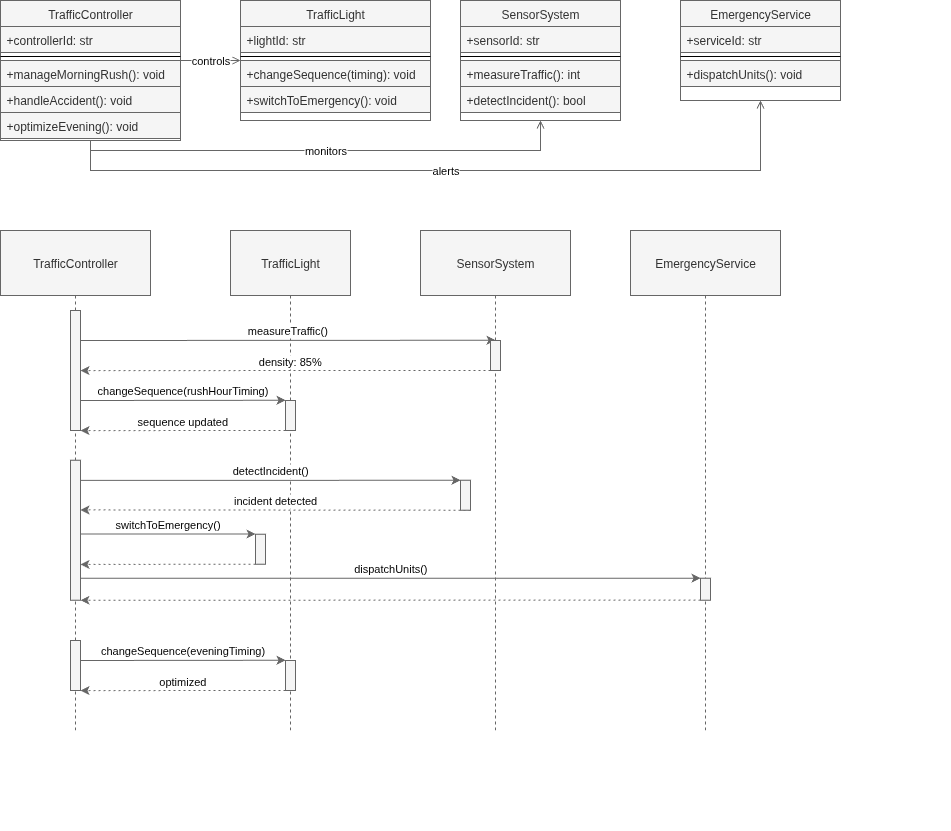

The diagram above was exported from draw.io. Its source (the exported page's mxGraphModel, read from the mxfile embedded in the PNG):
<mxGraphModel dx="1425" dy="833" grid="1" gridSize="10" guides="1" tooltips="1" connect="1" arrows="1" fold="1" page="1" pageScale="1" pageWidth="850" pageHeight="1100" math="0" shadow="0">
  <root>
    <UserObject label="" customAnimation="" id="0">
      <mxCell />
    </UserObject>
    <mxCell id="1" style="locked=1;" parent="0" />
    <mxCell id="TrafficCD" value="CD" style="" parent="0" />
    <mxCell id="TrafficController-1" value="TrafficController" style="swimlane;fontStyle=0;align=center;verticalAlign=top;childLayout=stackLayout;horizontal=1;startSize=26;horizontalStack=0;resizeParent=1;resizeLast=0;collapsible=1;marginBottom=0;rounded=0;shadow=0;strokeWidth=1;fillColor=#f5f5f5;fontColor=#333333;strokeColor=#666666;" vertex="1" parent="TrafficCD">
      <mxGeometry x="50" y="50" width="180" height="140" as="geometry" />
    </mxCell>
    <mxCell id="TrafficController-2" value="+controllerId: str" style="text;align=left;verticalAlign=top;spacingLeft=4;spacingRight=4;overflow=hidden;rotatable=1;points=[[0,0.5],[1,0.5]];portConstraint=eastwest;fillColor=#f5f5f5;fontColor=#333333;strokeColor=#666666;" vertex="1" parent="TrafficController-1">
      <mxGeometry y="26" width="180" height="26" as="geometry" />
    </mxCell>
    <mxCell id="TrafficController-3" value="" style="line;html=1;strokeWidth=1;align=left;verticalAlign=middle;spacingTop=-1;spacingLeft=3;spacingRight=3;rotatable=1;labelPosition=right;points=[];portConstraint=eastwest;" vertex="1" parent="TrafficController-1">
      <mxGeometry y="52" width="180" height="8" as="geometry" />
    </mxCell>
    <mxCell id="TrafficController-4" value="+manageMorningRush(): void" style="text;align=left;verticalAlign=top;spacingLeft=4;spacingRight=4;overflow=hidden;rotatable=1;points=[[0,0.5],[1,0.5]];portConstraint=eastwest;fillColor=#f5f5f5;fontColor=#333333;strokeColor=#666666;" vertex="1" parent="TrafficController-1">
      <mxGeometry y="60" width="180" height="26" as="geometry" />
    </mxCell>
    <mxCell id="TrafficController-5" value="+handleAccident(): void" style="text;align=left;verticalAlign=top;spacingLeft=4;spacingRight=4;overflow=hidden;rotatable=1;points=[[0,0.5],[1,0.5]];portConstraint=eastwest;fillColor=#f5f5f5;fontColor=#333333;strokeColor=#666666;" vertex="1" parent="TrafficController-1">
      <mxGeometry y="86" width="180" height="26" as="geometry" />
    </mxCell>
    <mxCell id="TrafficController-6" value="+optimizeEvening(): void" style="text;align=left;verticalAlign=top;spacingLeft=4;spacingRight=4;overflow=hidden;rotatable=1;points=[[0,0.5],[1,0.5]];portConstraint=eastwest;fillColor=#f5f5f5;fontColor=#333333;strokeColor=#666666;" vertex="1" parent="TrafficController-1">
      <mxGeometry y="112" width="180" height="26" as="geometry" />
    </mxCell>
    <mxCell id="TrafficLight-1" value="TrafficLight" style="swimlane;fontStyle=0;align=center;verticalAlign=top;childLayout=stackLayout;horizontal=1;startSize=26;horizontalStack=0;resizeParent=1;resizeLast=0;collapsible=1;marginBottom=0;rounded=0;shadow=0;strokeWidth=1;fillColor=#f5f5f5;fontColor=#333333;strokeColor=#666666;" vertex="1" parent="TrafficCD">
      <mxGeometry x="290" y="50" width="190" height="120" as="geometry" />
    </mxCell>
    <mxCell id="TrafficLight-2" value="+lightId: str" style="text;align=left;verticalAlign=top;spacingLeft=4;spacingRight=4;overflow=hidden;rotatable=1;points=[[0,0.5],[1,0.5]];portConstraint=eastwest;fillColor=#f5f5f5;fontColor=#333333;strokeColor=#666666;" vertex="1" parent="TrafficLight-1">
      <mxGeometry y="26" width="190" height="26" as="geometry" />
    </mxCell>
    <mxCell id="TrafficLight-3" value="" style="line;html=1;strokeWidth=1;align=left;verticalAlign=middle;spacingTop=-1;spacingLeft=3;spacingRight=3;rotatable=1;labelPosition=right;points=[];portConstraint=eastwest;" vertex="1" parent="TrafficLight-1">
      <mxGeometry y="52" width="190" height="8" as="geometry" />
    </mxCell>
    <mxCell id="TrafficLight-4" value="+changeSequence(timing): void" style="text;align=left;verticalAlign=top;spacingLeft=4;spacingRight=4;overflow=hidden;rotatable=1;points=[[0,0.5],[1,0.5]];portConstraint=eastwest;fillColor=#f5f5f5;fontColor=#333333;strokeColor=#666666;" vertex="1" parent="TrafficLight-1">
      <mxGeometry y="60" width="190" height="26" as="geometry" />
    </mxCell>
    <mxCell id="TrafficLight-5" value="+switchToEmergency(): void" style="text;align=left;verticalAlign=top;spacingLeft=4;spacingRight=4;overflow=hidden;rotatable=1;points=[[0,0.5],[1,0.5]];portConstraint=eastwest;fillColor=#f5f5f5;fontColor=#333333;strokeColor=#666666;" vertex="1" parent="TrafficLight-1">
      <mxGeometry y="86" width="190" height="26" as="geometry" />
    </mxCell>
    <mxCell id="SensorSystem-1" value="SensorSystem" style="swimlane;fontStyle=0;align=center;verticalAlign=top;childLayout=stackLayout;horizontal=1;startSize=26;horizontalStack=0;resizeParent=1;resizeLast=0;collapsible=1;marginBottom=0;rounded=0;shadow=0;strokeWidth=1;fillColor=#f5f5f5;fontColor=#333333;strokeColor=#666666;" vertex="1" parent="TrafficCD">
      <mxGeometry x="510" y="50" width="160" height="120" as="geometry" />
    </mxCell>
    <mxCell id="SensorSystem-2" value="+sensorId: str" style="text;align=left;verticalAlign=top;spacingLeft=4;spacingRight=4;overflow=hidden;rotatable=1;points=[[0,0.5],[1,0.5]];portConstraint=eastwest;fillColor=#f5f5f5;fontColor=#333333;strokeColor=#666666;" vertex="1" parent="SensorSystem-1">
      <mxGeometry y="26" width="160" height="26" as="geometry" />
    </mxCell>
    <mxCell id="SensorSystem-3" value="" style="line;html=1;strokeWidth=1;align=left;verticalAlign=middle;spacingTop=-1;spacingLeft=3;spacingRight=3;rotatable=1;labelPosition=right;points=[];portConstraint=eastwest;" vertex="1" parent="SensorSystem-1">
      <mxGeometry y="52" width="160" height="8" as="geometry" />
    </mxCell>
    <mxCell id="SensorSystem-4" value="+measureTraffic(): int" style="text;align=left;verticalAlign=top;spacingLeft=4;spacingRight=4;overflow=hidden;rotatable=1;points=[[0,0.5],[1,0.5]];portConstraint=eastwest;fillColor=#f5f5f5;fontColor=#333333;strokeColor=#666666;" vertex="1" parent="SensorSystem-1">
      <mxGeometry y="60" width="160" height="26" as="geometry" />
    </mxCell>
    <mxCell id="SensorSystem-5" value="+detectIncident(): bool" style="text;align=left;verticalAlign=top;spacingLeft=4;spacingRight=4;overflow=hidden;rotatable=1;points=[[0,0.5],[1,0.5]];portConstraint=eastwest;fillColor=#f5f5f5;fontColor=#333333;strokeColor=#666666;" vertex="1" parent="SensorSystem-1">
      <mxGeometry y="86" width="160" height="26" as="geometry" />
    </mxCell>
    <mxCell id="EmergencyService-1" value="EmergencyService" style="swimlane;fontStyle=0;align=center;verticalAlign=top;childLayout=stackLayout;horizontal=1;startSize=26;horizontalStack=0;resizeParent=1;resizeLast=0;collapsible=1;marginBottom=0;rounded=0;shadow=0;strokeWidth=1;fillColor=#f5f5f5;fontColor=#333333;strokeColor=#666666;" vertex="1" parent="TrafficCD">
      <mxGeometry x="730" y="50" width="160" height="100" as="geometry" />
    </mxCell>
    <mxCell id="EmergencyService-2" value="+serviceId: str" style="text;align=left;verticalAlign=top;spacingLeft=4;spacingRight=4;overflow=hidden;rotatable=1;points=[[0,0.5],[1,0.5]];portConstraint=eastwest;fillColor=#f5f5f5;fontColor=#333333;strokeColor=#666666;" vertex="1" parent="EmergencyService-1">
      <mxGeometry y="26" width="160" height="26" as="geometry" />
    </mxCell>
    <mxCell id="EmergencyService-3" value="" style="line;html=1;strokeWidth=1;align=left;verticalAlign=middle;spacingTop=-1;spacingLeft=3;spacingRight=3;rotatable=1;labelPosition=right;points=[];portConstraint=eastwest;" vertex="1" parent="EmergencyService-1">
      <mxGeometry y="52" width="160" height="8" as="geometry" />
    </mxCell>
    <mxCell id="EmergencyService-4" value="+dispatchUnits(): void" style="text;align=left;verticalAlign=top;spacingLeft=4;spacingRight=4;overflow=hidden;rotatable=1;points=[[0,0.5],[1,0.5]];portConstraint=eastwest;fillColor=#f5f5f5;fontColor=#333333;strokeColor=#666666;" vertex="1" parent="EmergencyService-1">
      <mxGeometry y="60" width="160" height="26" as="geometry" />
    </mxCell>
    <mxCell id="rel1" value="controls" style="edgeStyle=orthogonalEdgeStyle;rounded=0;orthogonalLoop=1;jettySize=auto;html=1;endArrow=open;endFill=0;strokeColor=#666666;" parent="TrafficCD" source="TrafficController-1" target="TrafficLight-1" edge="1">
      <mxGeometry relative="1" as="geometry">
        <Array as="points">
          <mxPoint x="240" y="110" />
          <mxPoint x="240" y="110" />
        </Array>
      </mxGeometry>
    </mxCell>
    <mxCell id="rel2" value="monitors" style="edgeStyle=orthogonalEdgeStyle;rounded=0;orthogonalLoop=1;jettySize=auto;html=1;endArrow=open;endFill=0;strokeColor=#666666;" parent="TrafficCD" source="TrafficController-1" target="SensorSystem-1" edge="1">
      <mxGeometry relative="1" as="geometry">
        <Array as="points">
          <mxPoint x="140" y="200" />
          <mxPoint x="590" y="200" />
        </Array>
      </mxGeometry>
    </mxCell>
    <mxCell id="rel3" value="alerts" style="edgeStyle=orthogonalEdgeStyle;rounded=0;orthogonalLoop=1;jettySize=auto;html=1;endArrow=open;endFill=0;strokeColor=#666666;" parent="TrafficCD" source="TrafficController-1" target="EmergencyService-1" edge="1">
      <mxGeometry relative="1" as="geometry">
        <Array as="points">
          <mxPoint x="140" y="220" />
          <mxPoint x="810" y="220" />
        </Array>
      </mxGeometry>
    </mxCell>
    <mxCell id="TrafficSqD" value="SqD" style="" parent="0" />
    <mxCell id="traffic-seq-group" value="" style="group;fillColor=none;" connectable="0" vertex="1" parent="TrafficSqD">
      <mxGeometry x="50" y="280" width="950" height="600" as="geometry" />
    </mxCell>
    <mxCell id="traffic-controller" value="TrafficController" style="shape=umlLifeline;perimeter=lifelinePerimeter;whiteSpace=wrap;container=1;dropTarget=0;collapsible=0;recursiveResize=0;outlineConnect=0;portConstraint=eastwest;size=65;fillColor=#f5f5f5;fontColor=#333333;strokeColor=#666666;" vertex="1" parent="traffic-seq-group">
      <mxGeometry width="150" height="500" as="geometry" />
    </mxCell>
    <mxCell id="traffic-controller-activation1" value="" style="points=[];perimeter=orthogonalPerimeter;outlineConnect=0;targetShapes=umlLifeline;portConstraint=eastwest;fillColor=#f5f5f5;fontColor=#333333;strokeColor=#666666;" vertex="1" parent="traffic-controller">
      <mxGeometry x="70" y="80" width="10" height="120" as="geometry" />
    </mxCell>
    <mxCell id="traffic-controller-activation2" value="" style="points=[];perimeter=orthogonalPerimeter;outlineConnect=0;targetShapes=umlLifeline;portConstraint=eastwest;fillColor=#f5f5f5;fontColor=#333333;strokeColor=#666666;" vertex="1" parent="traffic-controller">
      <mxGeometry x="70" y="229.71" width="10" height="140" as="geometry" />
    </mxCell>
    <mxCell id="traffic-light" value="TrafficLight" style="shape=umlLifeline;perimeter=lifelinePerimeter;whiteSpace=wrap;container=1;dropTarget=0;collapsible=0;recursiveResize=0;outlineConnect=0;portConstraint=eastwest;size=65;fillColor=#f5f5f5;fontColor=#333333;strokeColor=#666666;" vertex="1" parent="traffic-seq-group">
      <mxGeometry x="230" width="120" height="500" as="geometry" />
    </mxCell>
    <mxCell id="traffic-light-activation1" value="" style="points=[];perimeter=orthogonalPerimeter;outlineConnect=0;targetShapes=umlLifeline;portConstraint=eastwest;fillColor=#f5f5f5;fontColor=#333333;strokeColor=#666666;" vertex="1" parent="traffic-light">
      <mxGeometry x="55" y="170" width="10" height="30" as="geometry" />
    </mxCell>
    <mxCell id="traffic-controller-activation3" value="" style="points=[];perimeter=orthogonalPerimeter;outlineConnect=0;targetShapes=umlLifeline;portConstraint=eastwest;fillColor=#f5f5f5;fontColor=#333333;strokeColor=#666666;" vertex="1" parent="traffic-light">
      <mxGeometry x="-160" y="410" width="10" height="50" as="geometry" />
    </mxCell>
    <mxCell id="traffic-light-activation3" value="" style="points=[];perimeter=orthogonalPerimeter;outlineConnect=0;targetShapes=umlLifeline;portConstraint=eastwest;fillColor=#f5f5f5;fontColor=#333333;strokeColor=#666666;" vertex="1" parent="traffic-light">
      <mxGeometry x="55" y="430" width="10" height="30" as="geometry" />
    </mxCell>
    <mxCell id="traffic-msg12" value="changeSequence(eveningTiming)" style="verticalAlign=bottom;edgeStyle=elbowEdgeStyle;elbow=vertical;curved=0;rounded=0;endArrow=classic;fillColor=#f5f5f5;strokeColor=#666666;endFill=1;" edge="1" parent="traffic-light">
      <mxGeometry relative="1" as="geometry">
        <mxPoint x="-150" y="430" as="sourcePoint" />
        <mxPoint x="55" y="430" as="targetPoint" />
      </mxGeometry>
    </mxCell>
    <mxCell id="traffic-msg13" value="optimized" style="verticalAlign=bottom;edgeStyle=elbowEdgeStyle;elbow=vertical;curved=0;rounded=0;dashed=1;dashPattern=2 3;endArrow=classic;fillColor=#f5f5f5;strokeColor=#666666;endFill=1;" edge="1" parent="traffic-light">
      <mxGeometry relative="1" as="geometry">
        <mxPoint x="55" y="460" as="sourcePoint" />
        <mxPoint x="-150" y="460" as="targetPoint" />
      </mxGeometry>
    </mxCell>
    <mxCell id="traffic-emergency" value="EmergencyService" style="shape=umlLifeline;perimeter=lifelinePerimeter;whiteSpace=wrap;container=1;dropTarget=0;collapsible=0;recursiveResize=0;outlineConnect=0;portConstraint=eastwest;size=65;fillColor=#f5f5f5;fontColor=#333333;strokeColor=#666666;" vertex="1" parent="traffic-seq-group">
      <mxGeometry x="630" width="150" height="500" as="geometry" />
    </mxCell>
    <mxCell id="traffic-msg8" value="incident detected" style="verticalAlign=bottom;edgeStyle=elbowEdgeStyle;elbow=vertical;curved=0;rounded=0;dashed=1;dashPattern=2 3;endArrow=classic;fillColor=#f5f5f5;strokeColor=#666666;endFill=1;" edge="1" parent="traffic-emergency" target="traffic-controller-activation2">
      <mxGeometry relative="1" as="geometry">
        <mxPoint x="-160" y="279.71" as="sourcePoint" />
        <mxPoint x="-580" y="279.71" as="targetPoint" />
      </mxGeometry>
    </mxCell>
    <mxCell id="traffic-msg9" value="switchToEmergency()" style="verticalAlign=bottom;edgeStyle=elbowEdgeStyle;elbow=vertical;curved=0;rounded=0;endArrow=classic;fillColor=#f5f5f5;strokeColor=#666666;endFill=1;" edge="1" parent="traffic-emergency" source="traffic-controller-activation2">
      <mxGeometry relative="1" as="geometry">
        <mxPoint x="-550" y="300" as="sourcePoint" />
        <mxPoint x="-375" y="303.71" as="targetPoint" />
        <Array as="points" />
      </mxGeometry>
    </mxCell>
    <mxCell id="traffic-msg10" value="dispatchUnits()" style="verticalAlign=bottom;edgeStyle=elbowEdgeStyle;elbow=vertical;curved=0;rounded=0;endArrow=classic;fillColor=#f5f5f5;strokeColor=#666666;endFill=1;" edge="1" parent="traffic-emergency" source="traffic-controller-activation2">
      <mxGeometry relative="1" as="geometry">
        <mxPoint x="-550" y="350" as="sourcePoint" />
        <mxPoint x="70" y="347.71" as="targetPoint" />
      </mxGeometry>
    </mxCell>
    <mxCell id="traffic-light-activation2" value="" style="points=[];perimeter=orthogonalPerimeter;outlineConnect=0;targetShapes=umlLifeline;portConstraint=eastwest;fillColor=#f5f5f5;fontColor=#333333;strokeColor=#666666;" vertex="1" parent="traffic-emergency">
      <mxGeometry x="-375" y="303.71" width="10" height="30" as="geometry" />
    </mxCell>
    <mxCell id="traffic-emergency-activation1" value="" style="points=[];perimeter=orthogonalPerimeter;outlineConnect=0;targetShapes=umlLifeline;portConstraint=eastwest;fillColor=#f5f5f5;fontColor=#333333;strokeColor=#666666;" vertex="1" parent="traffic-emergency">
      <mxGeometry x="70" y="347.71" width="10" height="22" as="geometry" />
    </mxCell>
    <mxCell id="dyqGKQJXnqVCOa5znBYD-1" value="" style="verticalAlign=bottom;edgeStyle=elbowEdgeStyle;elbow=vertical;curved=0;rounded=0;dashed=1;dashPattern=2 3;endArrow=classic;fillColor=#f5f5f5;strokeColor=#666666;endFill=1;" edge="1" parent="traffic-emergency" target="traffic-controller-activation2">
      <mxGeometry relative="1" as="geometry">
        <mxPoint x="-375" y="333.71" as="sourcePoint" />
        <mxPoint x="-580" y="333.71" as="targetPoint" />
      </mxGeometry>
    </mxCell>
    <mxCell id="traffic-msg2" value="measureTraffic()" style="verticalAlign=bottom;edgeStyle=elbowEdgeStyle;elbow=vertical;curved=0;rounded=0;endArrow=classic;fillColor=#f5f5f5;strokeColor=#666666;endFill=1;" edge="1" parent="traffic-seq-group" target="traffic-sensor-activation1">
      <mxGeometry relative="1" as="geometry">
        <mxPoint x="80" y="110" as="sourcePoint" />
        <mxPoint x="500" y="110" as="targetPoint" />
      </mxGeometry>
    </mxCell>
    <mxCell id="traffic-msg3" value="density: 85%" style="verticalAlign=bottom;edgeStyle=elbowEdgeStyle;elbow=vertical;curved=0;rounded=0;dashed=1;dashPattern=2 3;endArrow=classic;fillColor=#f5f5f5;strokeColor=#666666;endFill=1;" edge="1" parent="traffic-seq-group">
      <mxGeometry relative="1" as="geometry">
        <mxPoint x="500" y="140" as="sourcePoint" />
        <mxPoint x="80" y="140" as="targetPoint" />
      </mxGeometry>
    </mxCell>
    <mxCell id="traffic-msg4" value="changeSequence(rushHourTiming)" style="verticalAlign=bottom;edgeStyle=elbowEdgeStyle;elbow=vertical;curved=0;rounded=0;endArrow=classic;fillColor=#f5f5f5;strokeColor=#666666;endFill=1;" edge="1" parent="traffic-seq-group">
      <mxGeometry relative="1" as="geometry">
        <mxPoint x="80" y="170" as="sourcePoint" />
        <mxPoint x="285" y="170" as="targetPoint" />
      </mxGeometry>
    </mxCell>
    <mxCell id="traffic-msg5" value="sequence updated" style="verticalAlign=bottom;edgeStyle=elbowEdgeStyle;elbow=vertical;curved=0;rounded=0;dashed=1;dashPattern=2 3;endArrow=classic;fillColor=#f5f5f5;strokeColor=#666666;endFill=1;" edge="1" parent="traffic-seq-group">
      <mxGeometry relative="1" as="geometry">
        <mxPoint x="285" y="200" as="sourcePoint" />
        <mxPoint x="80" y="200" as="targetPoint" />
      </mxGeometry>
    </mxCell>
    <mxCell id="traffic-sensor" value="SensorSystem" style="shape=umlLifeline;perimeter=lifelinePerimeter;whiteSpace=wrap;container=1;dropTarget=0;collapsible=0;recursiveResize=0;outlineConnect=0;portConstraint=eastwest;size=65;fillColor=#f5f5f5;fontColor=#333333;strokeColor=#666666;" vertex="1" parent="traffic-seq-group">
      <mxGeometry x="420" width="150" height="500" as="geometry" />
    </mxCell>
    <mxCell id="traffic-sensor-activation1" value="" style="points=[];perimeter=orthogonalPerimeter;outlineConnect=0;targetShapes=umlLifeline;portConstraint=eastwest;fillColor=#f5f5f5;fontColor=#333333;strokeColor=#666666;" vertex="1" parent="traffic-sensor">
      <mxGeometry x="70" y="110" width="10" height="30" as="geometry" />
    </mxCell>
    <mxCell id="traffic-sensor-activation2" value="" style="points=[];perimeter=orthogonalPerimeter;outlineConnect=0;targetShapes=umlLifeline;portConstraint=eastwest;fillColor=#f5f5f5;fontColor=#333333;strokeColor=#666666;" vertex="1" parent="traffic-seq-group">
      <mxGeometry x="460" y="249.71" width="10" height="30" as="geometry" />
    </mxCell>
    <mxCell id="traffic-msg7" value="detectIncident()" style="verticalAlign=bottom;edgeStyle=elbowEdgeStyle;elbow=vertical;curved=0;rounded=0;endArrow=classic;fillColor=#f5f5f5;strokeColor=#666666;endFill=1;" edge="1" parent="traffic-seq-group">
      <mxGeometry relative="1" as="geometry">
        <mxPoint x="80" y="249.9310344827586" as="sourcePoint" />
        <mxPoint x="460" y="249.9310344827586" as="targetPoint" />
      </mxGeometry>
    </mxCell>
    <mxCell id="dyqGKQJXnqVCOa5znBYD-2" value="" style="verticalAlign=bottom;edgeStyle=elbowEdgeStyle;elbow=vertical;curved=0;rounded=0;dashed=1;dashPattern=2 3;endArrow=classic;fillColor=#f5f5f5;strokeColor=#666666;endFill=1;" edge="1" parent="traffic-seq-group">
      <mxGeometry relative="1" as="geometry">
        <mxPoint x="700" y="369.57142857142867" as="sourcePoint" />
        <mxPoint x="80" y="369.57142857142867" as="targetPoint" />
      </mxGeometry>
    </mxCell>
  </root>
</mxGraphModel>